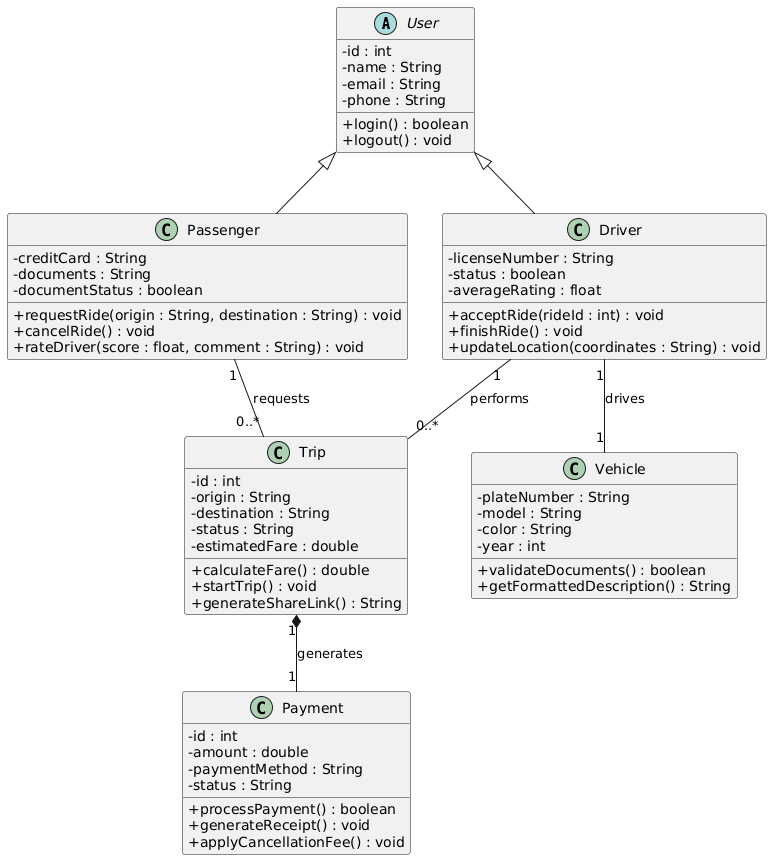

The diagram above was rendered by PlantUML. Its source (embedded in the PNG):
@startuml
skinparam classAttributeIconSize 0

abstract class User {
  - id : int
  - name : String
  - email : String
  - phone : String
  + login() : boolean
  + logout() : void
}

class Passenger {
  - creditCard : String
  - documents : String
  - documentStatus : boolean
  + requestRide(origin : String, destination : String) : void
  + cancelRide() : void
  + rateDriver(score : float, comment : String) : void
}

class Driver {
  - licenseNumber : String
  - status : boolean
  - averageRating : float
  + acceptRide(rideId : int) : void
  + finishRide() : void
  + updateLocation(coordinates : String) : void
}

class Vehicle {
  - plateNumber : String
  - model : String
  - color : String
  - year : int
  + validateDocuments() : boolean
  + getFormattedDescription() : String
}

class Trip {
  - id : int
  - origin : String
  - destination : String
  - status : String
  - estimatedFare : double
  + calculateFare() : double
  + startTrip() : void
  + generateShareLink() : String
}

class Payment {
  - id : int
  - amount : double
  - paymentMethod : String
  - status : String
  + processPayment() : boolean
  + generateReceipt() : void
  + applyCancellationFee() : void
}

User <|-- Passenger
User <|-- Driver

Driver "1" -- "1" Vehicle : drives
Passenger "1" -- "0..*" Trip : requests
Driver "1" -- "0..*" Trip : performs
Trip "1" *-- "1" Payment : generates
@enduml